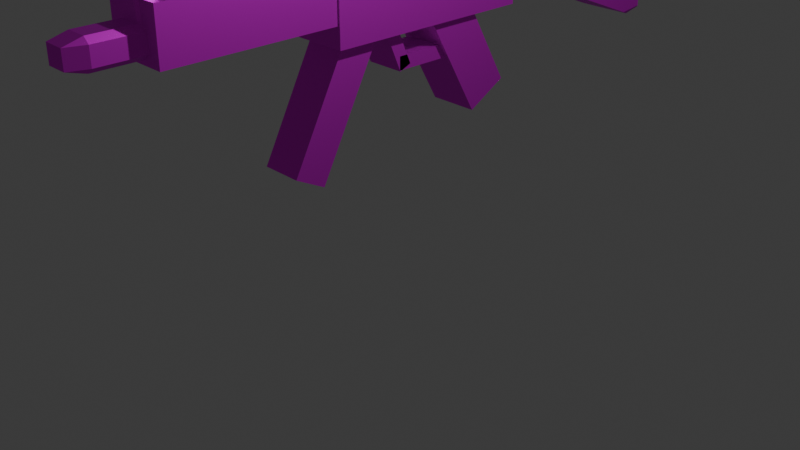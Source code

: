 # Source: mp5.blend  (saved by Blender 5.2.45; exported with 4.5.12 LTS)
import bpy
from mathutils import Matrix  # noqa: F401  (used for matrix-valued properties, if any)

bpy.ops.wm.read_factory_settings(use_empty=True)
scene = bpy.context.scene
scene.name = 'Scene'

# ---- collections
col_collection = bpy.data.collections.new('Collection'); scene.collection.children.link(col_collection)

# ---- images (referenced by path relative to the original .blend; pixels are not part of the script)
import os
ASSET_DIR = os.environ.get("B2B_ASSET_DIR", "")  # directory of the original .blend (textures are referenced by path, not embedded)
HERE = os.path.dirname(os.path.abspath(__file__))  # packed textures are extracted next to this script under _unpacked/

def load_image(name, relpath, width, height, colorspace="sRGB"):
    """Load a texture the original file referenced (path relative to the .blend, or extracted next to this script)."""
    p = next((c for c in (os.path.join(HERE, relpath), os.path.join(ASSET_DIR, relpath)) if relpath and os.path.exists(c)), "")
    if p:
        img = bpy.data.images.load(p, check_existing=True)
        img.name = name
    else:  # same state as the original file: an image datablock whose file is absent (Cycles renders it pink)
        img = bpy.data.images.new(name, width, height)
        img.source = "FILE"
        img.filepath = "//" + (relpath or name)
    img.colorspace_settings.name = colorspace
    return img
img_teg92_png = load_image('teg92.png', 'teg92.png', 1024, 1024, 'sRGB')
img_mp5ocnova_png = load_image('mp5ocnova.png', 'mp5ocnova.png', 1024, 1024, 'sRGB')
img_teg92_png_003 = load_image('teg92.png.003', 'teg92.png', 1024, 1024, 'sRGB')
img_teg92_png_004 = load_image('teg92.png.004', 'teg92.png', 1024, 1024, 'sRGB')
img_teg92_png_006 = load_image('teg92.png.006', 'teg92.png', 1024, 1024, 'sRGB')
img_mp5ocnova_png_001 = load_image('mp5ocnova.png.001', 'mp5ocnova.png', 1024, 1024, 'sRGB')

# ---- materials (node trees are filled in below, after node groups)
mat_material_004 = bpy.data.materials.new('Material.004')
mat_material_004.alpha_threshold = 0.0
mat_material_004.use_backface_culling_lightprobe_volume = False
mat_material_004.roughness = 0.5
mat_material_004.line_color = (0.0, 0.0, 0.0, 1.0)
mat_material_002 = bpy.data.materials.new('Material.002')
mat_material_002.alpha_threshold = 0.0
mat_material_002.use_backface_culling_lightprobe_volume = False
mat_material_002.roughness = 0.5
mat_material_002.line_color = (0.0, 0.0, 0.0, 1.0)
mat_material_003 = bpy.data.materials.new('Material.003')
mat_material_003.alpha_threshold = 0.0
mat_material_003.use_backface_culling_lightprobe_volume = False
mat_material_003.roughness = 0.5
mat_material_003.line_color = (0.0, 0.0, 0.0, 1.0)
mat_material_005 = bpy.data.materials.new('Material.005')
mat_material_005.alpha_threshold = 0.0
mat_material_005.use_backface_culling_lightprobe_volume = False
mat_material_005.roughness = 0.5
mat_material_005.line_color = (0.0, 0.0, 0.0, 1.0)
mat_material_006 = bpy.data.materials.new('Material.006')
mat_material_006.alpha_threshold = 0.0
mat_material_006.use_backface_culling_lightprobe_volume = False
mat_material_006.roughness = 0.5
mat_material_006.line_color = (0.0, 0.0, 0.0, 1.0)
mat_material_007 = bpy.data.materials.new('Material.007')
mat_material_007.alpha_threshold = 0.0
mat_material_007.use_backface_culling_lightprobe_volume = False
mat_material_007.roughness = 0.5
mat_material_007.line_color = (0.0, 0.0, 0.0, 1.0)
mat_material_008 = bpy.data.materials.new('Material.008')
mat_material_008.alpha_threshold = 0.0
mat_material_008.use_backface_culling_lightprobe_volume = False
mat_material_008.roughness = 0.5
mat_material_008.line_color = (0.0, 0.0, 0.0, 1.0)
mat_material_009 = bpy.data.materials.new('Material.009')
mat_material_009.alpha_threshold = 0.0
mat_material_009.use_backface_culling_lightprobe_volume = False
mat_material_009.roughness = 0.5
mat_material_009.line_color = (0.0, 0.0, 0.0, 1.0)
mat_material_010 = bpy.data.materials.new('Material.010')
mat_material_010.alpha_threshold = 0.0
mat_material_010.use_backface_culling_lightprobe_volume = False
mat_material_010.roughness = 0.5
mat_material_010.line_color = (0.0, 0.0, 0.0, 1.0)
mat_material_011 = bpy.data.materials.new('Material.011')
mat_material_011.alpha_threshold = 0.0
mat_material_011.use_backface_culling_lightprobe_volume = False
mat_material_011.roughness = 0.5
mat_material_011.line_color = (0.0, 0.0, 0.0, 1.0)
mat_material_012 = bpy.data.materials.new('Material.012')
mat_material_012.alpha_threshold = 0.0
mat_material_012.use_backface_culling_lightprobe_volume = False
mat_material_012.roughness = 0.5
mat_material_012.line_color = (0.0, 0.0, 0.0, 1.0)

# ---- material node trees
mat_material_004.use_nodes = True; mat_material_004.node_tree.nodes.clear()
_N = mat_material_004.node_tree.nodes; _L = mat_material_004.node_tree.links
n0 = _N.new('ShaderNodeOutputMaterial'); n0.name = 'Material Output'; n0.location = (200, 100)
n1 = _N.new('ShaderNodeBsdfMetallic'); n1.name = 'Metallic BSDF'; n1.location = (-200, 100)
n2 = _N.new('ShaderNodeTexImage'); n2.name = 'Image Texture'; n2.location = (-482, 63)
n2.image = img_teg92_png
_L.new(n1.outputs[0], n0.inputs[0])
_L.new(n2.outputs[0], n1.inputs[0])
n0.is_active_output = True
mat_material_002.use_nodes = True; mat_material_002.node_tree.nodes.clear()
_N = mat_material_002.node_tree.nodes; _L = mat_material_002.node_tree.links
n0 = _N.new('ShaderNodeOutputMaterial'); n0.name = 'Material Output'; n0.location = (200, 100)
n1 = _N.new('ShaderNodeBsdfMetallic'); n1.name = 'Metallic BSDF'; n1.location = (-200, 100)
n2 = _N.new('ShaderNodeTexImage'); n2.name = 'Image Texture'; n2.location = (-482, 63)
n2.image = img_mp5ocnova_png
_L.new(n1.outputs[0], n0.inputs[0])
_L.new(n2.outputs[0], n1.inputs[0])
n0.is_active_output = True
mat_material_003.use_nodes = True; mat_material_003.node_tree.nodes.clear()
_N = mat_material_003.node_tree.nodes; _L = mat_material_003.node_tree.links
n0 = _N.new('ShaderNodeOutputMaterial'); n0.name = 'Material Output'; n0.location = (200, 100)
n1 = _N.new('ShaderNodeBsdfMetallic'); n1.name = 'Metallic BSDF'; n1.location = (-200, 100)
n2 = _N.new('ShaderNodeTexImage'); n2.name = 'Image Texture'; n2.location = (-482, 63)
n2.image = img_mp5ocnova_png
_L.new(n1.outputs[0], n0.inputs[0])
_L.new(n2.outputs[0], n1.inputs[0])
n0.is_active_output = True
mat_material_005.use_nodes = True; mat_material_005.node_tree.nodes.clear()
_N = mat_material_005.node_tree.nodes; _L = mat_material_005.node_tree.links
n0 = _N.new('ShaderNodeOutputMaterial'); n0.name = 'Material Output'; n0.location = (200, 100)
n1 = _N.new('ShaderNodeBsdfMetallic'); n1.name = 'Metallic BSDF'; n1.location = (-200, 100)
n2 = _N.new('ShaderNodeTexImage'); n2.name = 'Image Texture'; n2.location = (-482, 63)
n2.image = img_teg92_png_003
_L.new(n1.outputs[0], n0.inputs[0])
_L.new(n2.outputs[0], n1.inputs[0])
n0.is_active_output = True
mat_material_006.use_nodes = True; mat_material_006.node_tree.nodes.clear()
_N = mat_material_006.node_tree.nodes; _L = mat_material_006.node_tree.links
n0 = _N.new('ShaderNodeOutputMaterial'); n0.name = 'Material Output'; n0.location = (200, 100)
n1 = _N.new('ShaderNodeBsdfMetallic'); n1.name = 'Metallic BSDF'; n1.location = (-200, 100)
n2 = _N.new('ShaderNodeTexImage'); n2.name = 'Image Texture'; n2.location = (-482, 63)
n2.image = img_teg92_png_004
_L.new(n1.outputs[0], n0.inputs[0])
_L.new(n2.outputs[0], n1.inputs[0])
n0.is_active_output = True
mat_material_007.use_nodes = True; mat_material_007.node_tree.nodes.clear()
_N = mat_material_007.node_tree.nodes; _L = mat_material_007.node_tree.links
n0 = _N.new('ShaderNodeOutputMaterial'); n0.name = 'Material Output'; n0.location = (200, 100)
n1 = _N.new('ShaderNodeBsdfMetallic'); n1.name = 'Metallic BSDF'; n1.location = (-200, 100)
n2 = _N.new('ShaderNodeTexImage'); n2.name = 'Image Texture'; n2.location = (-482, 63)
n2.image = img_mp5ocnova_png
_L.new(n1.outputs[0], n0.inputs[0])
_L.new(n2.outputs[0], n1.inputs[0])
n0.is_active_output = True
mat_material_008.use_nodes = True; mat_material_008.node_tree.nodes.clear()
_N = mat_material_008.node_tree.nodes; _L = mat_material_008.node_tree.links
n0 = _N.new('ShaderNodeOutputMaterial'); n0.name = 'Material Output'; n0.location = (200, 100)
n1 = _N.new('ShaderNodeBsdfMetallic'); n1.name = 'Metallic BSDF'; n1.location = (-200, 100)
n2 = _N.new('ShaderNodeTexImage'); n2.name = 'Image Texture'; n2.location = (-482, 63)
n2.image = img_teg92_png_006
_L.new(n1.outputs[0], n0.inputs[0])
_L.new(n2.outputs[0], n1.inputs[0])
n0.is_active_output = True
mat_material_009.use_nodes = True; mat_material_009.node_tree.nodes.clear()
_N = mat_material_009.node_tree.nodes; _L = mat_material_009.node_tree.links
n0 = _N.new('ShaderNodeOutputMaterial'); n0.name = 'Material Output'; n0.location = (200, 100)
n1 = _N.new('ShaderNodeBsdfMetallic'); n1.name = 'Metallic BSDF'; n1.location = (-200, 100)
n2 = _N.new('ShaderNodeTexImage'); n2.name = 'Image Texture'; n2.location = (-482, 63)
n2.image = img_mp5ocnova_png
_L.new(n1.outputs[0], n0.inputs[0])
_L.new(n2.outputs[0], n1.inputs[0])
n0.is_active_output = True
mat_material_010.use_nodes = True; mat_material_010.node_tree.nodes.clear()
_N = mat_material_010.node_tree.nodes; _L = mat_material_010.node_tree.links
n0 = _N.new('ShaderNodeOutputMaterial'); n0.name = 'Material Output'; n0.location = (200, 100)
n1 = _N.new('ShaderNodeBsdfMetallic'); n1.name = 'Metallic BSDF'; n1.location = (-200, 100)
n2 = _N.new('ShaderNodeTexImage'); n2.name = 'Image Texture'; n2.location = (-482, 63)
n2.image = img_mp5ocnova_png_001
_L.new(n1.outputs[0], n0.inputs[0])
_L.new(n2.outputs[0], n1.inputs[0])
n0.is_active_output = True
mat_material_011.use_nodes = True; mat_material_011.node_tree.nodes.clear()
_N = mat_material_011.node_tree.nodes; _L = mat_material_011.node_tree.links
n0 = _N.new('ShaderNodeOutputMaterial'); n0.name = 'Material Output'; n0.location = (200, 100)
n1 = _N.new('ShaderNodeBsdfMetallic'); n1.name = 'Metallic BSDF'; n1.location = (-200, 100)
n2 = _N.new('ShaderNodeTexImage'); n2.name = 'Image Texture'; n2.location = (-482, 63)
n2.image = img_mp5ocnova_png
_L.new(n1.outputs[0], n0.inputs[0])
_L.new(n2.outputs[0], n1.inputs[0])
n0.is_active_output = True
mat_material_012.use_nodes = True; mat_material_012.node_tree.nodes.clear()
_N = mat_material_012.node_tree.nodes; _L = mat_material_012.node_tree.links
n0 = _N.new('ShaderNodeOutputMaterial'); n0.name = 'Material Output'; n0.location = (200, 100)
n1 = _N.new('ShaderNodeBsdfMetallic'); n1.name = 'Metallic BSDF'; n1.location = (-200, 100)
n2 = _N.new('ShaderNodeTexImage'); n2.name = 'Image Texture'; n2.location = (-482, 63)
n2.image = img_mp5ocnova_png
_L.new(n1.outputs[0], n0.inputs[0])
_L.new(n2.outputs[0], n1.inputs[0])
n0.is_active_output = True

# ---- world
world_world = bpy.data.worlds.new('World'); scene.world = world_world
world_world.use_nodes = True; world_world.node_tree.nodes.clear()
_N = world_world.node_tree.nodes; _L = world_world.node_tree.links
n0 = _N.new('ShaderNodeOutputWorld'); n0.name = 'World Output'; n0.location = (200, 100)
n1 = _N.new('ShaderNodeBackground'); n1.name = 'Background'; n1.location = (-200, 100)
n1.inputs[0].default_value = (0.05088, 0.05088, 0.05088, 1.0)
_L.new(n1.outputs[0], n0.inputs[0])
n0.is_active_output = True
world_world.color = (0.05088, 0.05088, 0.05088)
world_world.sun_shadow_jitter_overblur = 0.0

# ---- cameras
cam_camera = bpy.data.cameras.new('Camera')
cam_camera.clip_end = 100.0
cam_camera.ortho_scale = 7.314

# ---- lights
light_light = bpy.data.lights.new('Light', 'POINT')
light_light.energy = 1000.0
light_light.shadow_soft_size = 0.1

# ---- meshes
me_cube_003 = bpy.data.meshes.new('Cube.003')
me_cube_003.from_pydata([(1.0, 1.0, 1.0), (1.0, 1.0, -1.0), (1.0, -1.0, 1.0), (1.0, -1.0, -1.0), (-1.0, 1.0, 1.0), (-1.0, 1.0, -1.0), (-1.0, -1.0, 1.0), (-1.0, -1.0, -1.0)], [], [(0, 4, 6, 2), (3, 2, 6, 7), (7, 6, 4, 5), (5, 1, 3, 7), (1, 0, 2, 3), (5, 4, 0, 1)])
_uv = me_cube_003.uv_layers.new(name='UVMap')
_uv.uv.foreach_set('vector', [0.625, 0.5, 0.875, 0.5, 0.875, 0.75, 0.625, 0.75, 0.375, 0.75, 0.625, 0.75, 0.625, 1.0, 0.375, 1.0, 0.375, 0.0, 0.625, 0.0, 0.625, 0.25, 0.375, 0.25, 0.125, 0.5, 0.375, 0.5, 0.375, 0.75, 0.125, 0.75, 0.375, 0.5, 0.625, 0.5, 0.625, 0.75, 0.375, 0.75, 0.375, 0.25, 0.625, 0.25, 0.625, 0.5, 0.375, 0.5])
me_cube_003.materials.append(mat_material_004)
me_cube_003.use_mirror_vertex_groups = False
me_cube_003.update()
me_cube_001 = bpy.data.meshes.new('Cube.001')
me_cube_001.from_pydata([(0.6329, 1.0, 0.6329), (0.6329, 0.6329, 1.0), (1.0, 0.6329, 0.6329), (0.6329, 0.6329, -1.0), (0.6329, 1.0, -0.6329), (1.0, 0.6329, -0.6329), (1.0, -0.6329, 0.6329), (0.6329, -0.6329, 1.0), (0.6329, -1.0, 0.6329), (1.0, -0.6329, -0.6329), (0.6329, -1.0, -0.6329), (0.6329, -0.6329, -1.0), (-0.6329, 1.0, 0.6329), (-1.0, 0.6329, 0.6329), (-0.6329, 0.6329, 1.0), (-1.0, 0.6329, -0.6329), (-0.6329, 1.0, -0.6329), (-0.6329, 0.6329, -1.0), (-1.0, -0.6329, 0.6329), (-0.6329, -1.0, 0.6329), (-0.6329, -0.6329, 1.0), (-0.6329, -0.6329, -1.0), (-0.6329, -1.0, -0.6329), (-1.0, -0.6329, -0.6329)], [], [(0, 1, 2), (3, 4, 5), (6, 7, 8), (9, 10, 11), (12, 13, 14), (15, 16, 17), (18, 19, 20), (21, 22, 23), (17, 21, 23, 15), (3, 17, 16, 4), (2, 5, 4, 0), (22, 19, 18, 23), (8, 10, 9, 6), (12, 16, 15, 13), (7, 20, 19, 8), (1, 7, 6, 2), (21, 11, 10, 22), (20, 14, 13, 18), (14, 1, 0, 12), (11, 3, 5, 9), (16, 12, 0, 4), (5, 2, 6, 9), (1, 14, 20, 7), (17, 3, 11, 21), (10, 8, 19, 22), (23, 18, 13, 15)])
_uv = me_cube_001.uv_layers.new(name='UVMap')
_uv.uv.foreach_set('vector', [0.5791, 0.4541, 0.6479, 0.5, 0.5791, 0.5344, 0.3291, 0.5459, 0.375, 0.4771, 0.4094, 0.5459, 0.5791, 0.7156, 0.6479, 0.75, 0.5791, 0.7959, 0.4094, 0.7041, 0.375, 0.7729, 0.3291, 0.7041, 0.5791, 0.2844, 0.5791, 0.2041, 0.625, 0.2347, 0.125, 0.5459, 0.1709, 0.5, 0.1709, 0.5459, 0.5791, 0.04589, 0.5791, 0.0, 0.625, 0.04589, 0.1709, 0.7041, 0.1709, 0.75, 0.125, 0.7041, 0.1709, 0.5459, 0.1709, 0.7041, 0.125, 0.7041, 0.125, 0.5459, 0.3291, 0.5459, 0.1709, 0.5459, 0.1709, 0.5, 0.375, 0.4771, 0.5791, 0.5344, 0.4094, 0.5459, 0.375, 0.4771, 0.5791, 0.4541, 0.4209, 0.0, 0.5791, 0.0, 0.5791, 0.04589, 0.4209, 0.04589, 0.5791, 0.7959, 0.375, 0.7729, 0.4094, 0.7041, 0.5791, 0.7156, 0.5791, 0.2844, 0.4209, 0.2959, 0.4209, 0.2041, 0.5791, 0.2041, 0.6479, 0.75, 0.625, 0.9541, 0.5791, 0.9541, 0.5791, 0.7959, 0.6479, 0.5, 0.6479, 0.75, 0.5791, 0.7156, 0.5791, 0.5344, 0.1709, 0.7041, 0.3291, 0.7041, 0.375, 0.7729, 0.1709, 0.75, 0.625, 0.04589, 0.625, 0.2347, 0.5791, 0.2041, 0.5791, 0.04589, 0.625, 0.2347, 0.6479, 0.5, 0.5791, 0.4541, 0.5791, 0.2844, 0.3291, 0.7041, 0.3291, 0.5459, 0.4094, 0.5459, 0.4094, 0.7041, 0.4209, 0.2959, 0.5791, 0.2844, 0.5791, 0.4541, 0.375, 0.4771, 0.4094, 0.5459, 0.5791, 0.5344, 0.5791, 0.7156, 0.4094, 0.7041, 0.6479, 0.5, 0.8291, 0.5459, 0.8291, 0.7041, 0.6479, 0.75, 0.1709, 0.5459, 0.3291, 0.5459, 0.3291, 0.7041, 0.1709, 0.7041, 0.375, 0.7729, 0.5791, 0.7959, 0.5791, 0.9541, 0.4209, 0.9541, 0.4209, 0.04589, 0.5791, 0.04589, 0.5791, 0.2041, 0.4209, 0.2041])
me_cube_001.materials.append(mat_material_002)
me_cube_001.use_mirror_vertex_groups = False
me_cube_001.update()
me_cube_002 = bpy.data.meshes.new('Cube.002')
me_cube_002.from_pydata([(0.7653, 1.0, 0.7653), (0.7653, 0.7653, 1.0), (1.0, 0.7653, 0.7653), (0.7653, 0.7653, -1.0), (0.7653, 1.0, -0.7653), (1.0, 0.7653, -0.7653), (1.0, -0.7653, 0.7653), (0.7653, -0.7653, 1.0), (0.7653, -1.0, 0.7653), (1.0, -0.7653, -0.7653), (0.7653, -1.0, -0.7653), (0.7653, -0.7653, -1.0), (-0.7653, 1.0, 0.7653), (-1.0, 0.7653, 0.7653), (-0.7653, 0.7653, 1.0), (-1.0, 0.7653, -0.7653), (-0.7653, 1.0, -0.7653), (-0.7653, 0.7653, -1.0), (-1.0, -0.7653, 0.7653), (-0.7653, -1.0, 0.7653), (-0.7653, -0.7653, 1.0), (-0.7653, -0.7653, -1.0), (-0.7653, -1.0, -0.7653), (-1.0, -0.7653, -0.7653)], [], [(0, 1, 2), (3, 4, 5), (6, 7, 8), (9, 10, 11), (12, 13, 14), (15, 16, 17), (18, 19, 20), (21, 22, 23), (17, 21, 23, 15), (3, 17, 16, 4), (2, 5, 4, 0), (22, 19, 18, 23), (8, 10, 9, 6), (12, 16, 15, 13), (7, 20, 19, 8), (1, 7, 6, 2), (21, 11, 10, 22), (20, 14, 13, 18), (14, 1, 0, 12), (11, 3, 5, 9), (16, 12, 0, 4), (5, 2, 6, 9), (1, 14, 20, 7), (17, 3, 11, 21), (10, 8, 19, 22), (23, 18, 13, 15)])
_uv = me_cube_002.uv_layers.new(name='UVMap')
_uv.uv.foreach_set('vector', [0.5957, 0.4707, 0.6397, 0.5, 0.5957, 0.522, 0.3457, 0.5293, 0.375, 0.4853, 0.397, 0.5293, 0.5957, 0.728, 0.6397, 0.75, 0.5957, 0.7793, 0.397, 0.7207, 0.375, 0.7647, 0.3457, 0.7207, 0.5957, 0.272, 0.5957, 0.2207, 0.625, 0.2402, 0.125, 0.5293, 0.1543, 0.5, 0.1543, 0.5293, 0.5957, 0.02933, 0.5957, 0.0, 0.625, 0.02933, 0.1543, 0.7207, 0.1543, 0.75, 0.125, 0.7207, 0.1543, 0.5293, 0.1543, 0.7207, 0.125, 0.7207, 0.125, 0.5293, 0.3457, 0.5293, 0.1543, 0.5293, 0.1543, 0.5, 0.375, 0.4853, 0.5957, 0.522, 0.397, 0.5293, 0.375, 0.4853, 0.5957, 0.4707, 0.4043, 0.0, 0.5957, 0.0, 0.5957, 0.02933, 0.4043, 0.02933, 0.5957, 0.7793, 0.375, 0.7647, 0.397, 0.7207, 0.5957, 0.728, 0.5957, 0.272, 0.4043, 0.2793, 0.4043, 0.2207, 0.5957, 0.2207, 0.6397, 0.75, 0.625, 0.9707, 0.5957, 0.9707, 0.5957, 0.7793, 0.6397, 0.5, 0.6397, 0.75, 0.5957, 0.728, 0.5957, 0.522, 0.1543, 0.7207, 0.3457, 0.7207, 0.375, 0.7647, 0.1543, 0.75, 0.625, 0.02933, 0.625, 0.2402, 0.5957, 0.2207, 0.5957, 0.02933, 0.625, 0.2402, 0.6397, 0.5, 0.5957, 0.4707, 0.5957, 0.272, 0.3457, 0.7207, 0.3457, 0.5293, 0.397, 0.5293, 0.397, 0.7207, 0.4043, 0.2793, 0.5957, 0.272, 0.5957, 0.4707, 0.375, 0.4853, 0.397, 0.5293, 0.5957, 0.522, 0.5957, 0.728, 0.397, 0.7207, 0.6397, 0.5, 0.8457, 0.5293, 0.8457, 0.7207, 0.6397, 0.75, 0.1543, 0.5293, 0.3457, 0.5293, 0.3457, 0.7207, 0.1543, 0.7207, 0.375, 0.7647, 0.5957, 0.7793, 0.5957, 0.9707, 0.4043, 0.9707, 0.4043, 0.02933, 0.5957, 0.02933, 0.5957, 0.2207, 0.4043, 0.2207])
me_cube_002.materials.append(mat_material_003)
me_cube_002.use_mirror_vertex_groups = False
me_cube_002.update()
me_cube_004 = bpy.data.meshes.new('Cube.004')
me_cube_004.from_pydata([(1.0, -1.0, 1.0), (1.0, -1.0, -0.2263), (-1.0, -1.0, 1.0), (-1.0, -1.0, -0.2263), (1.0, 1.0, 0.948), (1.0, 0.948, 1.0), (-0.948, 1.0, 0.948), (-1.0, 0.948, 1.0), (1.0, 0.7812, -1.297), (1.0, 1.0, -1.163), (-1.0, 0.948, -1.131), (-1.0, 0.6118, -1.195), (-0.8306, 0.7812, -1.297), (-0.948, 1.0, -1.163)], [], [(1, 0, 2, 3), (7, 5, 4, 6), (5, 7, 2, 0), (12, 11, 10, 13), (8, 12, 13, 9), (11, 12, 8, 1, 3), (13, 6, 4, 9), (8, 9, 4, 5, 0, 1), (6, 13, 10, 7), (3, 2, 7, 10, 11)])
_uv = me_cube_004.uv_layers.new(name='UVMap')
_uv.uv.foreach_set('vector', [0.375, 0.75, 0.625, 0.75, 0.625, 1.0, 0.375, 1.0, 0.625, 0.2457, 0.625, 0.5043, 0.6196, 0.5, 0.6196, 0.2565, 0.625, 0.5043, 0.875, 0.5065, 0.875, 0.75, 0.625, 0.75, 0.1462, 0.5274, 0.125, 0.5485, 0.125, 0.5065, 0.1282, 0.5032, 0.375, 0.5274, 0.1462, 0.5274, 0.1282, 0.5032, 0.3932, 0.5, 0.125, 0.5485, 0.1462, 0.5274, 0.375, 0.5274, 0.375, 0.75, 0.125, 0.75, 0.4023, 0.2565, 0.6196, 0.2565, 0.6196, 0.5, 0.3932, 0.5, 0.375, 0.5274, 0.3932, 0.5, 0.6196, 0.5, 0.625, 0.5043, 0.625, 0.75, 0.375, 0.75, 0.6196, 0.2565, 0.4023, 0.2565, 0.4027, 0.2437, 0.625, 0.2457, 0.375, 0.0, 0.625, 0.0, 0.625, 0.2457, 0.4027, 0.2437, 0.375, 0.2015])
me_cube_004.materials.append(mat_material_005)
me_cube_004.use_mirror_vertex_groups = False
me_cube_004.update()
me_cube_005 = bpy.data.meshes.new('Cube.005')
me_cube_005.from_pydata([(1.0, 1.0, 1.0), (1.0, 1.0, -1.0), (1.0, -1.0, 1.0), (1.0, -1.0, -1.0), (-1.0, 1.0, 1.0), (-1.0, 1.0, -1.0), (-1.0, -1.0, 1.0), (-1.0, -1.0, -1.0)], [], [(0, 4, 6, 2), (3, 2, 6, 7), (7, 6, 4, 5), (5, 1, 3, 7), (1, 0, 2, 3), (5, 4, 0, 1)])
_uv = me_cube_005.uv_layers.new(name='UVMap')
_uv.uv.foreach_set('vector', [0.625, 0.5, 0.875, 0.5, 0.875, 0.75, 0.625, 0.75, 0.375, 0.75, 0.625, 0.75, 0.625, 1.0, 0.375, 1.0, 0.375, 0.0, 0.625, 0.0, 0.625, 0.25, 0.375, 0.25, 0.125, 0.5, 0.375, 0.5, 0.375, 0.75, 0.125, 0.75, 0.375, 0.5, 0.625, 0.5, 0.625, 0.75, 0.375, 0.75, 0.375, 0.25, 0.625, 0.25, 0.625, 0.5, 0.375, 0.5])
me_cube_005.materials.append(mat_material_006)
me_cube_005.use_mirror_vertex_groups = False
me_cube_005.update()
me_cube_006 = bpy.data.meshes.new('Cube.006')
me_cube_006.from_pydata([(1.0, 1.0, 1.0), (1.0, 1.0, -1.0), (1.0, -1.0, 1.0), (1.0, -1.0, -1.0), (-1.0, 1.0, 1.0), (-1.0, 1.0, -1.0), (-1.0, -1.0, 1.0), (-1.0, -1.0, -1.0)], [], [(0, 4, 6, 2), (3, 2, 6, 7), (7, 6, 4, 5), (5, 1, 3, 7), (1, 0, 2, 3), (5, 4, 0, 1)])
_uv = me_cube_006.uv_layers.new(name='UVMap')
_uv.uv.foreach_set('vector', [0.625, 0.5, 0.875, 0.5, 0.875, 0.75, 0.625, 0.75, 0.375, 0.75, 0.625, 0.75, 0.625, 1.0, 0.375, 1.0, 0.375, 0.0, 0.625, 0.0, 0.625, 0.25, 0.375, 0.25, 0.125, 0.5, 0.375, 0.5, 0.375, 0.75, 0.125, 0.75, 0.375, 0.5, 0.625, 0.5, 0.625, 0.75, 0.375, 0.75, 0.375, 0.25, 0.625, 0.25, 0.625, 0.5, 0.375, 0.5])
me_cube_006.materials.append(mat_material_007)
me_cube_006.use_mirror_vertex_groups = False
me_cube_006.update()
me_cube_007 = bpy.data.meshes.new('Cube.007')
me_cube_007.from_pydata([(1.0, 1.0, 1.0), (1.0, 1.0, -1.0), (1.0, -1.0, 1.0), (1.0, -1.0, -1.0), (-1.0, 1.0, 1.0), (-1.0, 1.0, -1.0), (-1.0, -1.0, 1.0), (-1.0, -1.0, -1.0)], [], [(0, 4, 6, 2), (3, 2, 6, 7), (7, 6, 4, 5), (5, 1, 3, 7), (1, 0, 2, 3), (5, 4, 0, 1)])
_uv = me_cube_007.uv_layers.new(name='UVMap')
_uv.uv.foreach_set('vector', [0.625, 0.5, 0.875, 0.5, 0.875, 0.75, 0.625, 0.75, 0.375, 0.75, 0.625, 0.75, 0.625, 1.0, 0.375, 1.0, 0.375, 0.0, 0.625, 0.0, 0.625, 0.25, 0.375, 0.25, 0.125, 0.5, 0.375, 0.5, 0.375, 0.75, 0.125, 0.75, 0.375, 0.5, 0.625, 0.5, 0.625, 0.75, 0.375, 0.75, 0.375, 0.25, 0.625, 0.25, 0.625, 0.5, 0.375, 0.5])
me_cube_007.materials.append(mat_material_008)
me_cube_007.use_mirror_vertex_groups = False
me_cube_007.update()
me_cube_008 = bpy.data.meshes.new('Cube.008')
me_cube_008.from_pydata([(1.0, 1.0, 1.0), (1.0, 1.0, -1.0), (1.0, -1.0, 1.0), (1.0, -1.0, -1.0), (-1.0, 1.0, 1.0), (-1.0, 1.0, -1.0), (-1.0, -1.0, 1.0), (-1.0, -1.0, -1.0)], [], [(0, 4, 6, 2), (3, 2, 6, 7), (7, 6, 4, 5), (5, 1, 3, 7), (1, 0, 2, 3), (5, 4, 0, 1)])
_uv = me_cube_008.uv_layers.new(name='UVMap')
_uv.uv.foreach_set('vector', [0.625, 0.5, 0.875, 0.5, 0.875, 0.75, 0.625, 0.75, 0.375, 0.75, 0.625, 0.75, 0.625, 1.0, 0.375, 1.0, 0.375, 0.0, 0.625, 0.0, 0.625, 0.25, 0.375, 0.25, 0.125, 0.5, 0.375, 0.5, 0.375, 0.75, 0.125, 0.75, 0.375, 0.5, 0.625, 0.5, 0.625, 0.75, 0.375, 0.75, 0.375, 0.25, 0.625, 0.25, 0.625, 0.5, 0.375, 0.5])
me_cube_008.materials.append(mat_material_009)
me_cube_008.use_mirror_vertex_groups = False
me_cube_008.update()
me_cube_009 = bpy.data.meshes.new('Cube.009')
me_cube_009.from_pydata([(0.7653, 1.0, 0.7653), (0.7653, 0.7653, 1.0), (1.0, 0.7653, 0.7653), (0.7653, 0.7653, -1.0), (0.7653, 1.0, -0.7653), (1.0, 0.7653, -0.7653), (1.0, -0.7653, 0.7653), (0.7653, -0.7653, 1.0), (0.7653, -1.0, 0.7653), (1.0, -0.7653, -0.7653), (0.7653, -1.0, -0.7653), (0.7653, -0.7653, -1.0), (-0.7653, 1.0, 0.7653), (-1.0, 0.7653, 0.7653), (-0.7653, 0.7653, 1.0), (-1.0, 0.7653, -0.7653), (-0.7653, 1.0, -0.7653), (-0.7653, 0.7653, -1.0), (-1.0, -0.7653, 0.7653), (-0.7653, -1.0, 0.7653), (-0.7653, -0.7653, 1.0), (-0.7653, -0.7653, -1.0), (-0.7653, -1.0, -0.7653), (-1.0, -0.7653, -0.7653)], [], [(0, 1, 2), (3, 4, 5), (6, 7, 8), (9, 10, 11), (12, 13, 14), (15, 16, 17), (18, 19, 20), (21, 22, 23), (17, 21, 23, 15), (3, 17, 16, 4), (2, 5, 4, 0), (22, 19, 18, 23), (8, 10, 9, 6), (12, 16, 15, 13), (7, 20, 19, 8), (1, 7, 6, 2), (21, 11, 10, 22), (20, 14, 13, 18), (14, 1, 0, 12), (11, 3, 5, 9), (16, 12, 0, 4), (5, 2, 6, 9), (1, 14, 20, 7), (17, 3, 11, 21), (10, 8, 19, 22), (23, 18, 13, 15)])
_uv = me_cube_009.uv_layers.new(name='UVMap')
_uv.uv.foreach_set('vector', [0.5957, 0.4707, 0.6397, 0.5, 0.5957, 0.522, 0.3457, 0.5293, 0.375, 0.4853, 0.397, 0.5293, 0.5957, 0.728, 0.6397, 0.75, 0.5957, 0.7793, 0.397, 0.7207, 0.375, 0.7647, 0.3457, 0.7207, 0.5957, 0.272, 0.5957, 0.2207, 0.625, 0.2402, 0.125, 0.5293, 0.1543, 0.5, 0.1543, 0.5293, 0.5957, 0.02933, 0.5957, 0.0, 0.625, 0.02933, 0.1543, 0.7207, 0.1543, 0.75, 0.125, 0.7207, 0.1543, 0.5293, 0.1543, 0.7207, 0.125, 0.7207, 0.125, 0.5293, 0.3457, 0.5293, 0.1543, 0.5293, 0.1543, 0.5, 0.375, 0.4853, 0.5957, 0.522, 0.397, 0.5293, 0.375, 0.4853, 0.5957, 0.4707, 0.4043, 0.0, 0.5957, 0.0, 0.5957, 0.02933, 0.4043, 0.02933, 0.5957, 0.7793, 0.375, 0.7647, 0.397, 0.7207, 0.5957, 0.728, 0.5957, 0.272, 0.4043, 0.2793, 0.4043, 0.2207, 0.5957, 0.2207, 0.6397, 0.75, 0.625, 0.9707, 0.5957, 0.9707, 0.5957, 0.7793, 0.6397, 0.5, 0.6397, 0.75, 0.5957, 0.728, 0.5957, 0.522, 0.1543, 0.7207, 0.3457, 0.7207, 0.375, 0.7647, 0.1543, 0.75, 0.625, 0.02933, 0.625, 0.2402, 0.5957, 0.2207, 0.5957, 0.02933, 0.625, 0.2402, 0.6397, 0.5, 0.5957, 0.4707, 0.5957, 0.272, 0.3457, 0.7207, 0.3457, 0.5293, 0.397, 0.5293, 0.397, 0.7207, 0.4043, 0.2793, 0.5957, 0.272, 0.5957, 0.4707, 0.375, 0.4853, 0.397, 0.5293, 0.5957, 0.522, 0.5957, 0.728, 0.397, 0.7207, 0.6397, 0.5, 0.8457, 0.5293, 0.8457, 0.7207, 0.6397, 0.75, 0.1543, 0.5293, 0.3457, 0.5293, 0.3457, 0.7207, 0.1543, 0.7207, 0.375, 0.7647, 0.5957, 0.7793, 0.5957, 0.9707, 0.4043, 0.9707, 0.4043, 0.02933, 0.5957, 0.02933, 0.5957, 0.2207, 0.4043, 0.2207])
me_cube_009.materials.append(mat_material_010)
me_cube_009.use_mirror_vertex_groups = False
me_cube_009.update()
me_cube_010 = bpy.data.meshes.new('Cube.010')
me_cube_010.from_pydata([(1.0, 1.0, 1.0), (1.0, 1.0, -1.0), (1.0, -1.0, 1.0), (1.0, -1.0, -1.0), (-1.0, 1.0, 1.0), (-1.0, 1.0, -1.0), (-1.0, -1.0, 1.0), (-1.0, -1.0, -1.0)], [], [(0, 4, 6, 2), (3, 2, 6, 7), (7, 6, 4, 5), (5, 1, 3, 7), (1, 0, 2, 3), (5, 4, 0, 1)])
_uv = me_cube_010.uv_layers.new(name='UVMap')
_uv.uv.foreach_set('vector', [0.625, 0.5, 0.875, 0.5, 0.875, 0.75, 0.625, 0.75, 0.375, 0.75, 0.625, 0.75, 0.625, 1.0, 0.375, 1.0, 0.375, 0.0, 0.625, 0.0, 0.625, 0.25, 0.375, 0.25, 0.125, 0.5, 0.375, 0.5, 0.375, 0.75, 0.125, 0.75, 0.375, 0.5, 0.625, 0.5, 0.625, 0.75, 0.375, 0.75, 0.375, 0.25, 0.625, 0.25, 0.625, 0.5, 0.375, 0.5])
me_cube_010.materials.append(mat_material_011)
me_cube_010.use_mirror_vertex_groups = False
me_cube_010.update()
me_cube_011 = bpy.data.meshes.new('Cube.011')
me_cube_011.from_pydata([(1.0, 1.0, 1.0), (1.0, 1.0, -1.0), (1.0, -1.0, 1.0), (1.0, -1.0, -1.0), (-1.0, 1.0, 1.0), (-1.0, 1.0, -1.0), (-1.0, -1.0, 1.0), (-1.0, -1.0, -1.0)], [], [(0, 4, 6, 2), (3, 2, 6, 7), (7, 6, 4, 5), (5, 1, 3, 7), (1, 0, 2, 3), (5, 4, 0, 1)])
_uv = me_cube_011.uv_layers.new(name='UVMap')
_uv.uv.foreach_set('vector', [0.625, 0.5, 0.875, 0.5, 0.875, 0.75, 0.625, 0.75, 0.375, 0.75, 0.625, 0.75, 0.625, 1.0, 0.375, 1.0, 0.375, 0.0, 0.625, 0.0, 0.625, 0.25, 0.375, 0.25, 0.125, 0.5, 0.375, 0.5, 0.375, 0.75, 0.125, 0.75, 0.375, 0.5, 0.625, 0.5, 0.625, 0.75, 0.375, 0.75, 0.375, 0.25, 0.625, 0.25, 0.625, 0.5, 0.375, 0.5])
me_cube_011.materials.append(mat_material_012)
me_cube_011.use_mirror_vertex_groups = False
me_cube_011.update()

# ---- objects
ob_light = bpy.data.objects.new('Light', light_light)
ob_camera = bpy.data.objects.new('Camera', cam_camera)
ob_cube_003 = bpy.data.objects.new('Cube.003', me_cube_003)
ob_cube_001 = bpy.data.objects.new('Cube.001', me_cube_001)
ob_cube_002 = bpy.data.objects.new('Cube.002', me_cube_002)
ob_cube_004 = bpy.data.objects.new('Cube.004', me_cube_004)
ob_cube_005 = bpy.data.objects.new('Cube.005', me_cube_005)
ob_cube_006 = bpy.data.objects.new('Cube.006', me_cube_006)
ob_cube_007 = bpy.data.objects.new('Cube.007', me_cube_007)
ob_cube_008 = bpy.data.objects.new('Cube.008', me_cube_008)
ob_cube_009 = bpy.data.objects.new('Cube.009', me_cube_009)
ob_cube_010 = bpy.data.objects.new('Cube.010', me_cube_010)
ob_cube_011 = bpy.data.objects.new('Cube.011', me_cube_011)

# ---- transforms, parenting, visibility, modifiers, constraints
ob_light.location = (4.076, 1.005, 5.904)
ob_light.rotation_euler = (0.6503, 0.05522, 1.866)
ob_light.lock_rotations_4d = False
ob_light.empty_display_type = 'ARROWS'
ob_light.color = (0.0, 0.0, 0.0, 0.0)
ob_light.lineart.crease_threshold = 0.0
ob_camera.location = (7.359, -6.926, 4.958)
ob_camera.rotation_euler = (1.109, 0.0, 0.8149)
ob_camera.lock_rotations_4d = False
ob_camera.empty_display_type = 'ARROWS'
ob_camera.color = (0.0, 0.0, 0.0, 0.0)
ob_camera.display_type = 'WIRE'
ob_camera.lineart.crease_threshold = 0.0
ob_cube_003.location = (0.2877, -2.022, 2.627)
ob_cube_003.scale = (-0.306, 0.9047, 0.2533)
ob_cube_003.lock_rotations_4d = False
ob_cube_003.empty_display_type = 'ARROWS'
ob_cube_003.lineart.crease_threshold = 0.0
ob_cube_001.location = (0.2877, -3.07, 2.557)
ob_cube_001.scale = (-0.1676, 0.4956, 0.1387)
ob_cube_001.lock_rotations_4d = False
ob_cube_001.empty_display_type = 'ARROWS'
ob_cube_001.lineart.crease_threshold = 0.0
ob_cube_002.location = (0.2877, -2.857, 2.778)
ob_cube_002.rotation_euler = (-1.547, -0.0, 0.0)
ob_cube_002.scale = (-0.1232, 0.3644, 0.09499)
ob_cube_002.lock_rotations_4d = False
ob_cube_002.empty_display_type = 'ARROWS'
ob_cube_002.lineart.crease_threshold = 0.0
ob_cube_004.location = (0.2877, 2.282, 2.268)
ob_cube_004.scale = (-0.306, 0.6881, 0.4451)
ob_cube_004.lock_rotations_4d = False
ob_cube_004.empty_display_type = 'ARROWS'
ob_cube_004.lineart.crease_threshold = 0.0
ob_cube_005.location = (0.2877, 1.262, 2.566)
ob_cube_005.rotation_euler = (-0.2723, -0.0, 0.0)
ob_cube_005.scale = (-0.306, 0.5079, 0.2718)
ob_cube_005.lock_rotations_4d = False
ob_cube_005.empty_display_type = 'ARROWS'
ob_cube_005.lineart.crease_threshold = 0.0
ob_cube_006.location = (0.2877, -0.1723, 2.571)
ob_cube_006.scale = (-0.3226, 1.064, 0.4034)
ob_cube_006.lock_rotations_4d = False
ob_cube_006.empty_display_type = 'ARROWS'
ob_cube_006.lineart.crease_threshold = 0.0
ob_cube_007.location = (0.2877, -1.149, 1.716)
ob_cube_007.rotation_euler = (1.094, -0.0, 0.0)
ob_cube_007.scale = (-0.207, 0.7879, 0.1714)
ob_cube_007.lock_rotations_4d = False
ob_cube_007.empty_display_type = 'ARROWS'
ob_cube_007.lineart.crease_threshold = 0.0
ob_cube_008.location = (0.2877, 0.3646, 1.822)
ob_cube_008.rotation_euler = (-1.054, -0.0, 0.0)
ob_cube_008.scale = (-0.2503, 0.5838, 0.2309)
ob_cube_008.lock_rotations_4d = False
ob_cube_008.empty_display_type = 'ARROWS'
ob_cube_008.lineart.crease_threshold = 0.0
ob_cube_009.location = (0.2877, 0.3298, 2.778)
ob_cube_009.rotation_euler = (-1.547, -0.0, 0.0)
ob_cube_009.scale = (-0.1232, 0.3644, 0.09499)
ob_cube_009.lock_rotations_4d = False
ob_cube_009.empty_display_type = 'ARROWS'
ob_cube_009.lineart.crease_threshold = 0.0
ob_cube_010.location = (0.2877, -0.1262, 1.853)
ob_cube_010.scale = (-0.1979, 0.3194, 0.06573)
ob_cube_010.lock_rotations_4d = False
ob_cube_010.empty_display_type = 'ARROWS'
ob_cube_010.lineart.crease_threshold = 0.0
ob_cube_011.location = (0.2877, -0.507, 2.097)
ob_cube_011.rotation_euler = (-4.308, -0.0, 0.0)
ob_cube_011.scale = (-0.1979, 0.3194, 0.06573)
ob_cube_011.lock_rotations_4d = False
ob_cube_011.empty_display_type = 'ARROWS'
ob_cube_011.lineart.crease_threshold = 0.0

# ---- collection membership
col_collection.objects.link(ob_light)
col_collection.objects.link(ob_camera)
col_collection.objects.link(ob_cube_003)
col_collection.objects.link(ob_cube_001)
col_collection.objects.link(ob_cube_002)
col_collection.objects.link(ob_cube_004)
col_collection.objects.link(ob_cube_005)
col_collection.objects.link(ob_cube_006)
col_collection.objects.link(ob_cube_007)
col_collection.objects.link(ob_cube_008)
col_collection.objects.link(ob_cube_009)
col_collection.objects.link(ob_cube_010)
col_collection.objects.link(ob_cube_011)

# ---- scene / render settings (as saved in the file)
scene.camera = ob_camera
scene.frame_start = 1; scene.frame_end = 250; scene.frame_set(1)
scene.render.engine = 'BLENDER_EEVEE_NEXT'
scene.render.bake_bias = 0.0
scene.render.bake_samples = 0
scene.render.compositor_device = 'GPU'
scene.eevee.use_volume_custom_range = False
scene.eevee.fast_gi_thickness_near = 0.1
scene.eevee.fast_gi_thickness_far = 0.0
scene.eevee.ray_tracing_options.screen_trace_thickness = 0.1
bpy.context.view_layer.update()
